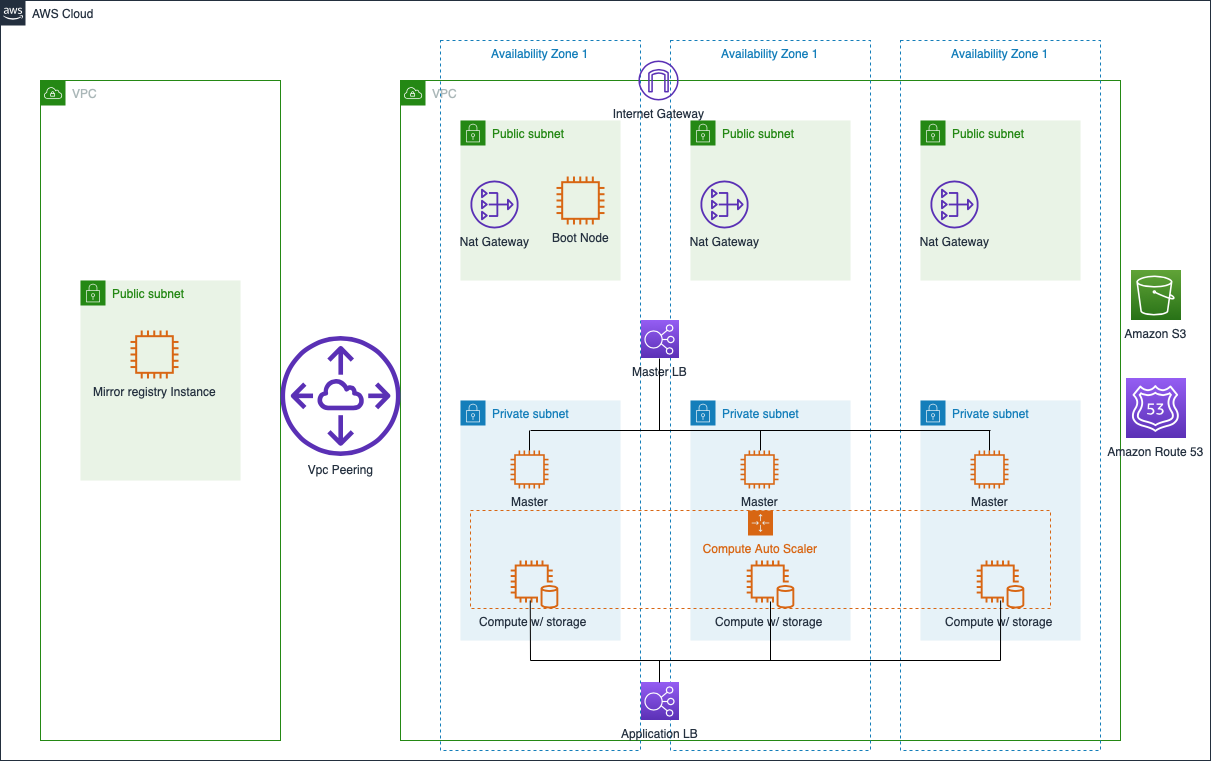

The diagram above was exported from draw.io. Its source (the exported page's mxGraphModel, read from the mxfile embedded in the PNG):
<mxGraphModel dx="1426" dy="795" grid="1" gridSize="10" guides="1" tooltips="1" connect="1" arrows="1" fold="1" page="1" pageScale="1" pageWidth="827" pageHeight="1169" math="0" shadow="0">
  <root>
    <mxCell id="0" />
    <mxCell id="1" parent="0" />
    <mxCell id="tdpW3iW-7_6_z9ZU-bDl-3" value="AWS Cloud" style="points=[[0,0],[0.25,0],[0.5,0],[0.75,0],[1,0],[1,0.25],[1,0.5],[1,0.75],[1,1],[0.75,1],[0.5,1],[0.25,1],[0,1],[0,0.75],[0,0.5],[0,0.25]];outlineConnect=0;gradientColor=none;html=1;whiteSpace=wrap;fontSize=12;fontStyle=0;shape=mxgraph.aws4.group;grIcon=mxgraph.aws4.group_aws_cloud_alt;strokeColor=#232F3E;fillColor=none;verticalAlign=top;align=left;spacingLeft=30;fontColor=#232F3E;dashed=0;" parent="1" vertex="1">
      <mxGeometry y="40" width="1210" height="760" as="geometry" />
    </mxCell>
    <mxCell id="tdpW3iW-7_6_z9ZU-bDl-4" value="VPC" style="points=[[0,0],[0.25,0],[0.5,0],[0.75,0],[1,0],[1,0.25],[1,0.5],[1,0.75],[1,1],[0.75,1],[0.5,1],[0.25,1],[0,1],[0,0.75],[0,0.5],[0,0.25]];outlineConnect=0;gradientColor=none;html=1;whiteSpace=wrap;fontSize=12;fontStyle=0;shape=mxgraph.aws4.group;grIcon=mxgraph.aws4.group_vpc;strokeColor=#248814;fillColor=none;verticalAlign=top;align=left;spacingLeft=30;fontColor=#AAB7B8;dashed=0;" parent="1" vertex="1">
      <mxGeometry x="400" y="120" width="720" height="660" as="geometry" />
    </mxCell>
    <mxCell id="tdpW3iW-7_6_z9ZU-bDl-5" value="VPC" style="points=[[0,0],[0.25,0],[0.5,0],[0.75,0],[1,0],[1,0.25],[1,0.5],[1,0.75],[1,1],[0.75,1],[0.5,1],[0.25,1],[0,1],[0,0.75],[0,0.5],[0,0.25]];outlineConnect=0;gradientColor=none;html=1;whiteSpace=wrap;fontSize=12;fontStyle=0;shape=mxgraph.aws4.group;grIcon=mxgraph.aws4.group_vpc;strokeColor=#248814;fillColor=none;verticalAlign=top;align=left;spacingLeft=30;fontColor=#AAB7B8;dashed=0;" parent="1" vertex="1">
      <mxGeometry x="40" y="120" width="240" height="660" as="geometry" />
    </mxCell>
    <mxCell id="tdpW3iW-7_6_z9ZU-bDl-9" value="Availability Zone 1" style="fillColor=none;strokeColor=#147EBA;dashed=1;verticalAlign=top;fontStyle=0;fontColor=#147EBA;" parent="1" vertex="1">
      <mxGeometry x="440" y="80" width="200" height="710" as="geometry" />
    </mxCell>
    <mxCell id="tdpW3iW-7_6_z9ZU-bDl-14" value="Private subnet" style="points=[[0,0],[0.25,0],[0.5,0],[0.75,0],[1,0],[1,0.25],[1,0.5],[1,0.75],[1,1],[0.75,1],[0.5,1],[0.25,1],[0,1],[0,0.75],[0,0.5],[0,0.25]];outlineConnect=0;gradientColor=none;html=1;whiteSpace=wrap;fontSize=12;fontStyle=0;shape=mxgraph.aws4.group;grIcon=mxgraph.aws4.group_security_group;grStroke=0;strokeColor=#147EBA;fillColor=#E6F2F8;verticalAlign=top;align=left;spacingLeft=30;fontColor=#147EBA;dashed=0;" parent="1" vertex="1">
      <mxGeometry x="460" y="440" width="160" height="240" as="geometry" />
    </mxCell>
    <mxCell id="tdpW3iW-7_6_z9ZU-bDl-15" value="Public subnet" style="points=[[0,0],[0.25,0],[0.5,0],[0.75,0],[1,0],[1,0.25],[1,0.5],[1,0.75],[1,1],[0.75,1],[0.5,1],[0.25,1],[0,1],[0,0.75],[0,0.5],[0,0.25]];outlineConnect=0;gradientColor=none;html=1;whiteSpace=wrap;fontSize=12;fontStyle=0;shape=mxgraph.aws4.group;grIcon=mxgraph.aws4.group_security_group;grStroke=0;strokeColor=#248814;fillColor=#E9F3E6;verticalAlign=top;align=left;spacingLeft=30;fontColor=#248814;dashed=0;" parent="1" vertex="1">
      <mxGeometry x="460" y="160" width="160" height="160" as="geometry" />
    </mxCell>
    <mxCell id="tdpW3iW-7_6_z9ZU-bDl-16" value="Master" style="outlineConnect=0;fontColor=#232F3E;gradientColor=none;fillColor=#D86613;strokeColor=none;dashed=0;verticalLabelPosition=bottom;verticalAlign=top;align=center;html=1;fontSize=12;fontStyle=0;aspect=fixed;pointerEvents=1;shape=mxgraph.aws4.instance2;" parent="1" vertex="1">
      <mxGeometry x="510" y="490" width="38" height="38" as="geometry" />
    </mxCell>
    <mxCell id="tdpW3iW-7_6_z9ZU-bDl-18" value="Compute w/ storage&amp;nbsp;" style="outlineConnect=0;fontColor=#232F3E;gradientColor=none;fillColor=#D86613;strokeColor=none;dashed=0;verticalLabelPosition=bottom;verticalAlign=top;align=center;html=1;fontSize=12;fontStyle=0;aspect=fixed;pointerEvents=1;shape=mxgraph.aws4.db_on_instance2;" parent="1" vertex="1">
      <mxGeometry x="510" y="600" width="48" height="48" as="geometry" />
    </mxCell>
    <mxCell id="tdpW3iW-7_6_z9ZU-bDl-19" value="Boot Node" style="outlineConnect=0;fontColor=#232F3E;gradientColor=none;fillColor=#D86613;strokeColor=none;dashed=0;verticalLabelPosition=bottom;verticalAlign=top;align=center;html=1;fontSize=12;fontStyle=0;aspect=fixed;pointerEvents=1;shape=mxgraph.aws4.instance2;" parent="1" vertex="1">
      <mxGeometry x="556" y="216" width="48" height="48" as="geometry" />
    </mxCell>
    <mxCell id="tdpW3iW-7_6_z9ZU-bDl-20" value="Nat Gateway" style="outlineConnect=0;fontColor=#232F3E;gradientColor=none;fillColor=#5A30B5;strokeColor=none;dashed=0;verticalLabelPosition=bottom;verticalAlign=top;align=center;html=1;fontSize=12;fontStyle=0;aspect=fixed;pointerEvents=1;shape=mxgraph.aws4.nat_gateway;" parent="1" vertex="1">
      <mxGeometry x="470" y="220" width="48" height="48" as="geometry" />
    </mxCell>
    <mxCell id="tdpW3iW-7_6_z9ZU-bDl-21" value="Availability Zone 1" style="fillColor=none;strokeColor=#147EBA;dashed=1;verticalAlign=top;fontStyle=0;fontColor=#147EBA;" parent="1" vertex="1">
      <mxGeometry x="670" y="80" width="200" height="710" as="geometry" />
    </mxCell>
    <mxCell id="tdpW3iW-7_6_z9ZU-bDl-22" value="Private subnet" style="points=[[0,0],[0.25,0],[0.5,0],[0.75,0],[1,0],[1,0.25],[1,0.5],[1,0.75],[1,1],[0.75,1],[0.5,1],[0.25,1],[0,1],[0,0.75],[0,0.5],[0,0.25]];outlineConnect=0;gradientColor=none;html=1;whiteSpace=wrap;fontSize=12;fontStyle=0;shape=mxgraph.aws4.group;grIcon=mxgraph.aws4.group_security_group;grStroke=0;strokeColor=#147EBA;fillColor=#E6F2F8;verticalAlign=top;align=left;spacingLeft=30;fontColor=#147EBA;dashed=0;" parent="1" vertex="1">
      <mxGeometry x="690" y="440" width="160" height="240" as="geometry" />
    </mxCell>
    <mxCell id="tdpW3iW-7_6_z9ZU-bDl-23" value="Public subnet" style="points=[[0,0],[0.25,0],[0.5,0],[0.75,0],[1,0],[1,0.25],[1,0.5],[1,0.75],[1,1],[0.75,1],[0.5,1],[0.25,1],[0,1],[0,0.75],[0,0.5],[0,0.25]];outlineConnect=0;gradientColor=none;html=1;whiteSpace=wrap;fontSize=12;fontStyle=0;shape=mxgraph.aws4.group;grIcon=mxgraph.aws4.group_security_group;grStroke=0;strokeColor=#248814;fillColor=#E9F3E6;verticalAlign=top;align=left;spacingLeft=30;fontColor=#248814;dashed=0;" parent="1" vertex="1">
      <mxGeometry x="690" y="160" width="160" height="160" as="geometry" />
    </mxCell>
    <mxCell id="tdpW3iW-7_6_z9ZU-bDl-24" value="Master" style="outlineConnect=0;fontColor=#232F3E;gradientColor=none;fillColor=#D86613;strokeColor=none;dashed=0;verticalLabelPosition=bottom;verticalAlign=top;align=center;html=1;fontSize=12;fontStyle=0;aspect=fixed;pointerEvents=1;shape=mxgraph.aws4.instance2;" parent="1" vertex="1">
      <mxGeometry x="740" y="490" width="38" height="38" as="geometry" />
    </mxCell>
    <mxCell id="tdpW3iW-7_6_z9ZU-bDl-25" value="Compute w/ storage&amp;nbsp;" style="outlineConnect=0;fontColor=#232F3E;gradientColor=none;fillColor=#D86613;strokeColor=none;dashed=0;verticalLabelPosition=bottom;verticalAlign=top;align=center;html=1;fontSize=12;fontStyle=0;aspect=fixed;pointerEvents=1;shape=mxgraph.aws4.db_on_instance2;" parent="1" vertex="1">
      <mxGeometry x="746" y="600" width="48" height="48" as="geometry" />
    </mxCell>
    <mxCell id="tdpW3iW-7_6_z9ZU-bDl-27" value="Nat Gateway" style="outlineConnect=0;fontColor=#232F3E;gradientColor=none;fillColor=#5A30B5;strokeColor=none;dashed=0;verticalLabelPosition=bottom;verticalAlign=top;align=center;html=1;fontSize=12;fontStyle=0;aspect=fixed;pointerEvents=1;shape=mxgraph.aws4.nat_gateway;" parent="1" vertex="1">
      <mxGeometry x="700" y="220" width="48" height="48" as="geometry" />
    </mxCell>
    <mxCell id="tdpW3iW-7_6_z9ZU-bDl-42" value="Availability Zone 1" style="fillColor=none;strokeColor=#147EBA;dashed=1;verticalAlign=top;fontStyle=0;fontColor=#147EBA;" parent="1" vertex="1">
      <mxGeometry x="900" y="80" width="200" height="710" as="geometry" />
    </mxCell>
    <mxCell id="tdpW3iW-7_6_z9ZU-bDl-43" value="Private subnet" style="points=[[0,0],[0.25,0],[0.5,0],[0.75,0],[1,0],[1,0.25],[1,0.5],[1,0.75],[1,1],[0.75,1],[0.5,1],[0.25,1],[0,1],[0,0.75],[0,0.5],[0,0.25]];outlineConnect=0;gradientColor=none;html=1;whiteSpace=wrap;fontSize=12;fontStyle=0;shape=mxgraph.aws4.group;grIcon=mxgraph.aws4.group_security_group;grStroke=0;strokeColor=#147EBA;fillColor=#E6F2F8;verticalAlign=top;align=left;spacingLeft=30;fontColor=#147EBA;dashed=0;" parent="1" vertex="1">
      <mxGeometry x="920" y="440" width="160" height="240" as="geometry" />
    </mxCell>
    <mxCell id="tdpW3iW-7_6_z9ZU-bDl-44" value="Public subnet" style="points=[[0,0],[0.25,0],[0.5,0],[0.75,0],[1,0],[1,0.25],[1,0.5],[1,0.75],[1,1],[0.75,1],[0.5,1],[0.25,1],[0,1],[0,0.75],[0,0.5],[0,0.25]];outlineConnect=0;gradientColor=none;html=1;whiteSpace=wrap;fontSize=12;fontStyle=0;shape=mxgraph.aws4.group;grIcon=mxgraph.aws4.group_security_group;grStroke=0;strokeColor=#248814;fillColor=#E9F3E6;verticalAlign=top;align=left;spacingLeft=30;fontColor=#248814;dashed=0;" parent="1" vertex="1">
      <mxGeometry x="920" y="160" width="160" height="160" as="geometry" />
    </mxCell>
    <mxCell id="tdpW3iW-7_6_z9ZU-bDl-45" value="Master" style="outlineConnect=0;fontColor=#232F3E;gradientColor=none;fillColor=#D86613;strokeColor=none;dashed=0;verticalLabelPosition=bottom;verticalAlign=top;align=center;html=1;fontSize=12;fontStyle=0;aspect=fixed;pointerEvents=1;shape=mxgraph.aws4.instance2;" parent="1" vertex="1">
      <mxGeometry x="970" y="490" width="38" height="38" as="geometry" />
    </mxCell>
    <mxCell id="tdpW3iW-7_6_z9ZU-bDl-46" value="Compute w/ storage&amp;nbsp;" style="outlineConnect=0;fontColor=#232F3E;gradientColor=none;fillColor=#D86613;strokeColor=none;dashed=0;verticalLabelPosition=bottom;verticalAlign=top;align=center;html=1;fontSize=12;fontStyle=0;aspect=fixed;pointerEvents=1;shape=mxgraph.aws4.db_on_instance2;" parent="1" vertex="1">
      <mxGeometry x="976" y="600" width="48" height="48" as="geometry" />
    </mxCell>
    <mxCell id="tdpW3iW-7_6_z9ZU-bDl-48" value="Nat Gateway" style="outlineConnect=0;fontColor=#232F3E;gradientColor=none;fillColor=#5A30B5;strokeColor=none;dashed=0;verticalLabelPosition=bottom;verticalAlign=top;align=center;html=1;fontSize=12;fontStyle=0;aspect=fixed;pointerEvents=1;shape=mxgraph.aws4.nat_gateway;" parent="1" vertex="1">
      <mxGeometry x="930" y="220" width="48" height="48" as="geometry" />
    </mxCell>
    <mxCell id="tdpW3iW-7_6_z9ZU-bDl-50" value="Public subnet" style="points=[[0,0],[0.25,0],[0.5,0],[0.75,0],[1,0],[1,0.25],[1,0.5],[1,0.75],[1,1],[0.75,1],[0.5,1],[0.25,1],[0,1],[0,0.75],[0,0.5],[0,0.25]];outlineConnect=0;gradientColor=none;html=1;whiteSpace=wrap;fontSize=12;fontStyle=0;shape=mxgraph.aws4.group;grIcon=mxgraph.aws4.group_security_group;grStroke=0;strokeColor=#248814;fillColor=#E9F3E6;verticalAlign=top;align=left;spacingLeft=30;fontColor=#248814;dashed=0;" parent="1" vertex="1">
      <mxGeometry x="80" y="320" width="160" height="200" as="geometry" />
    </mxCell>
    <mxCell id="tdpW3iW-7_6_z9ZU-bDl-51" value="Mirror registry Instance" style="outlineConnect=0;fontColor=#232F3E;gradientColor=none;fillColor=#D86613;strokeColor=none;dashed=0;verticalLabelPosition=bottom;verticalAlign=top;align=center;html=1;fontSize=12;fontStyle=0;aspect=fixed;pointerEvents=1;shape=mxgraph.aws4.instance2;" parent="1" vertex="1">
      <mxGeometry x="130" y="370" width="48" height="48" as="geometry" />
    </mxCell>
    <mxCell id="tdpW3iW-7_6_z9ZU-bDl-53" value="Vpc Peering" style="outlineConnect=0;fontColor=#232F3E;gradientColor=none;fillColor=#5A30B5;strokeColor=none;dashed=0;verticalLabelPosition=bottom;verticalAlign=top;align=center;html=1;fontSize=12;fontStyle=0;aspect=fixed;pointerEvents=1;shape=mxgraph.aws4.peering;" parent="1" vertex="1">
      <mxGeometry x="280" y="375.5" width="120" height="120" as="geometry" />
    </mxCell>
    <mxCell id="tdpW3iW-7_6_z9ZU-bDl-55" value="" style="endArrow=none;html=1;exitX=0.438;exitY=0.125;exitDx=0;exitDy=0;exitPerimeter=0;" parent="1" source="tdpW3iW-7_6_z9ZU-bDl-14" edge="1">
      <mxGeometry width="50" height="50" relative="1" as="geometry">
        <mxPoint x="570" y="450" as="sourcePoint" />
        <mxPoint x="990" y="470" as="targetPoint" />
      </mxGeometry>
    </mxCell>
    <mxCell id="tdpW3iW-7_6_z9ZU-bDl-56" value="" style="endArrow=none;html=1;" parent="1" edge="1">
      <mxGeometry width="50" height="50" relative="1" as="geometry">
        <mxPoint x="529" y="470" as="sourcePoint" />
        <mxPoint x="529" y="490" as="targetPoint" />
      </mxGeometry>
    </mxCell>
    <mxCell id="tdpW3iW-7_6_z9ZU-bDl-60" value="" style="endArrow=none;html=1;" parent="1" edge="1">
      <mxGeometry width="50" height="50" relative="1" as="geometry">
        <mxPoint x="760" y="490" as="sourcePoint" />
        <mxPoint x="760" y="470" as="targetPoint" />
      </mxGeometry>
    </mxCell>
    <mxCell id="tdpW3iW-7_6_z9ZU-bDl-61" value="" style="endArrow=none;html=1;" parent="1" source="tdpW3iW-7_6_z9ZU-bDl-45" edge="1">
      <mxGeometry width="50" height="50" relative="1" as="geometry">
        <mxPoint x="570" y="450" as="sourcePoint" />
        <mxPoint x="989" y="470" as="targetPoint" />
      </mxGeometry>
    </mxCell>
    <mxCell id="tdpW3iW-7_6_z9ZU-bDl-65" value="Compute Auto Scaler" style="points=[[0,0],[0.25,0],[0.5,0],[0.75,0],[1,0],[1,0.25],[1,0.5],[1,0.75],[1,1],[0.75,1],[0.5,1],[0.25,1],[0,1],[0,0.75],[0,0.5],[0,0.25]];outlineConnect=0;gradientColor=none;html=1;whiteSpace=wrap;fontSize=12;fontStyle=0;shape=mxgraph.aws4.groupCenter;grIcon=mxgraph.aws4.group_auto_scaling_group;grStroke=1;strokeColor=#D86613;fillColor=none;verticalAlign=top;align=center;fontColor=#D86613;dashed=1;spacingTop=25;" parent="1" vertex="1">
      <mxGeometry x="470" y="550" width="580" height="98" as="geometry" />
    </mxCell>
    <mxCell id="tdpW3iW-7_6_z9ZU-bDl-66" value="Master LB" style="points=[[0,0,0],[0.25,0,0],[0.5,0,0],[0.75,0,0],[1,0,0],[0,1,0],[0.25,1,0],[0.5,1,0],[0.75,1,0],[1,1,0],[0,0.25,0],[0,0.5,0],[0,0.75,0],[1,0.25,0],[1,0.5,0],[1,0.75,0]];outlineConnect=0;fontColor=#232F3E;gradientColor=#945DF2;gradientDirection=north;fillColor=#5A30B5;strokeColor=#ffffff;dashed=0;verticalLabelPosition=bottom;verticalAlign=top;align=center;html=1;fontSize=12;fontStyle=0;aspect=fixed;shape=mxgraph.aws4.resourceIcon;resIcon=mxgraph.aws4.elastic_load_balancing;" parent="1" vertex="1">
      <mxGeometry x="640" y="360" width="38" height="38" as="geometry" />
    </mxCell>
    <mxCell id="tdpW3iW-7_6_z9ZU-bDl-67" value="Application LB" style="points=[[0,0,0],[0.25,0,0],[0.5,0,0],[0.75,0,0],[1,0,0],[0,1,0],[0.25,1,0],[0.5,1,0],[0.75,1,0],[1,1,0],[0,0.25,0],[0,0.5,0],[0,0.75,0],[1,0.25,0],[1,0.5,0],[1,0.75,0]];outlineConnect=0;fontColor=#232F3E;gradientColor=#945DF2;gradientDirection=north;fillColor=#5A30B5;strokeColor=#ffffff;dashed=0;verticalLabelPosition=bottom;verticalAlign=top;align=center;html=1;fontSize=12;fontStyle=0;aspect=fixed;shape=mxgraph.aws4.resourceIcon;resIcon=mxgraph.aws4.elastic_load_balancing;" parent="1" vertex="1">
      <mxGeometry x="640" y="722" width="38" height="38" as="geometry" />
    </mxCell>
    <mxCell id="tdpW3iW-7_6_z9ZU-bDl-68" value="" style="endArrow=none;html=1;" parent="1" edge="1">
      <mxGeometry width="50" height="50" relative="1" as="geometry">
        <mxPoint x="530" y="700" as="sourcePoint" />
        <mxPoint x="1000" y="700" as="targetPoint" />
        <Array as="points" />
      </mxGeometry>
    </mxCell>
    <mxCell id="tdpW3iW-7_6_z9ZU-bDl-71" value="" style="endArrow=none;html=1;exitX=0.103;exitY=0.918;exitDx=0;exitDy=0;exitPerimeter=0;" parent="1" source="tdpW3iW-7_6_z9ZU-bDl-65" edge="1">
      <mxGeometry width="50" height="50" relative="1" as="geometry">
        <mxPoint x="570" y="430" as="sourcePoint" />
        <mxPoint x="530" y="700" as="targetPoint" />
      </mxGeometry>
    </mxCell>
    <mxCell id="tdpW3iW-7_6_z9ZU-bDl-72" value="" style="endArrow=none;html=1;" parent="1" edge="1">
      <mxGeometry width="50" height="50" relative="1" as="geometry">
        <mxPoint x="770" y="641" as="sourcePoint" />
        <mxPoint x="770" y="700" as="targetPoint" />
      </mxGeometry>
    </mxCell>
    <mxCell id="tdpW3iW-7_6_z9ZU-bDl-73" value="" style="endArrow=none;html=1;exitX=0.914;exitY=0.918;exitDx=0;exitDy=0;exitPerimeter=0;" parent="1" source="tdpW3iW-7_6_z9ZU-bDl-65" edge="1">
      <mxGeometry width="50" height="50" relative="1" as="geometry">
        <mxPoint x="570" y="430" as="sourcePoint" />
        <mxPoint x="1000" y="700" as="targetPoint" />
      </mxGeometry>
    </mxCell>
    <mxCell id="tdpW3iW-7_6_z9ZU-bDl-74" value="" style="endArrow=none;html=1;entryX=0.5;entryY=1;entryDx=0;entryDy=0;entryPerimeter=0;" parent="1" target="tdpW3iW-7_6_z9ZU-bDl-66" edge="1">
      <mxGeometry width="50" height="50" relative="1" as="geometry">
        <mxPoint x="659" y="470" as="sourcePoint" />
        <mxPoint x="620" y="380" as="targetPoint" />
      </mxGeometry>
    </mxCell>
    <mxCell id="tdpW3iW-7_6_z9ZU-bDl-75" value="" style="endArrow=none;html=1;entryX=0.5;entryY=0;entryDx=0;entryDy=0;entryPerimeter=0;" parent="1" target="tdpW3iW-7_6_z9ZU-bDl-67" edge="1">
      <mxGeometry width="50" height="50" relative="1" as="geometry">
        <mxPoint x="659" y="700" as="sourcePoint" />
        <mxPoint x="620" y="380" as="targetPoint" />
      </mxGeometry>
    </mxCell>
    <mxCell id="tdpW3iW-7_6_z9ZU-bDl-76" value="Internet Gateway" style="outlineConnect=0;fontColor=#232F3E;gradientColor=none;fillColor=#5A30B5;strokeColor=none;dashed=0;verticalLabelPosition=bottom;verticalAlign=top;align=center;html=1;fontSize=12;fontStyle=0;aspect=fixed;pointerEvents=1;shape=mxgraph.aws4.internet_gateway;" parent="1" vertex="1">
      <mxGeometry x="638" y="100" width="40" height="40" as="geometry" />
    </mxCell>
    <mxCell id="tdpW3iW-7_6_z9ZU-bDl-78" value="Amazon S3" style="points=[[0,0,0],[0.25,0,0],[0.5,0,0],[0.75,0,0],[1,0,0],[0,1,0],[0.25,1,0],[0.5,1,0],[0.75,1,0],[1,1,0],[0,0.25,0],[0,0.5,0],[0,0.75,0],[1,0.25,0],[1,0.5,0],[1,0.75,0]];outlineConnect=0;fontColor=#232F3E;gradientColor=#60A337;gradientDirection=north;fillColor=#277116;strokeColor=#ffffff;dashed=0;verticalLabelPosition=bottom;verticalAlign=top;align=center;html=1;fontSize=12;fontStyle=0;aspect=fixed;shape=mxgraph.aws4.resourceIcon;resIcon=mxgraph.aws4.s3;" parent="1" vertex="1">
      <mxGeometry x="1130" y="310" width="50" height="50" as="geometry" />
    </mxCell>
    <mxCell id="tdpW3iW-7_6_z9ZU-bDl-79" value="Amazon Route 53" style="points=[[0,0,0],[0.25,0,0],[0.5,0,0],[0.75,0,0],[1,0,0],[0,1,0],[0.25,1,0],[0.5,1,0],[0.75,1,0],[1,1,0],[0,0.25,0],[0,0.5,0],[0,0.75,0],[1,0.25,0],[1,0.5,0],[1,0.75,0]];outlineConnect=0;fontColor=#232F3E;gradientColor=#945DF2;gradientDirection=north;fillColor=#5A30B5;strokeColor=#ffffff;dashed=0;verticalLabelPosition=bottom;verticalAlign=top;align=center;html=1;fontSize=12;fontStyle=0;aspect=fixed;shape=mxgraph.aws4.resourceIcon;resIcon=mxgraph.aws4.route_53;" parent="1" vertex="1">
      <mxGeometry x="1125" y="418" width="60" height="60" as="geometry" />
    </mxCell>
  </root>
</mxGraphModel>